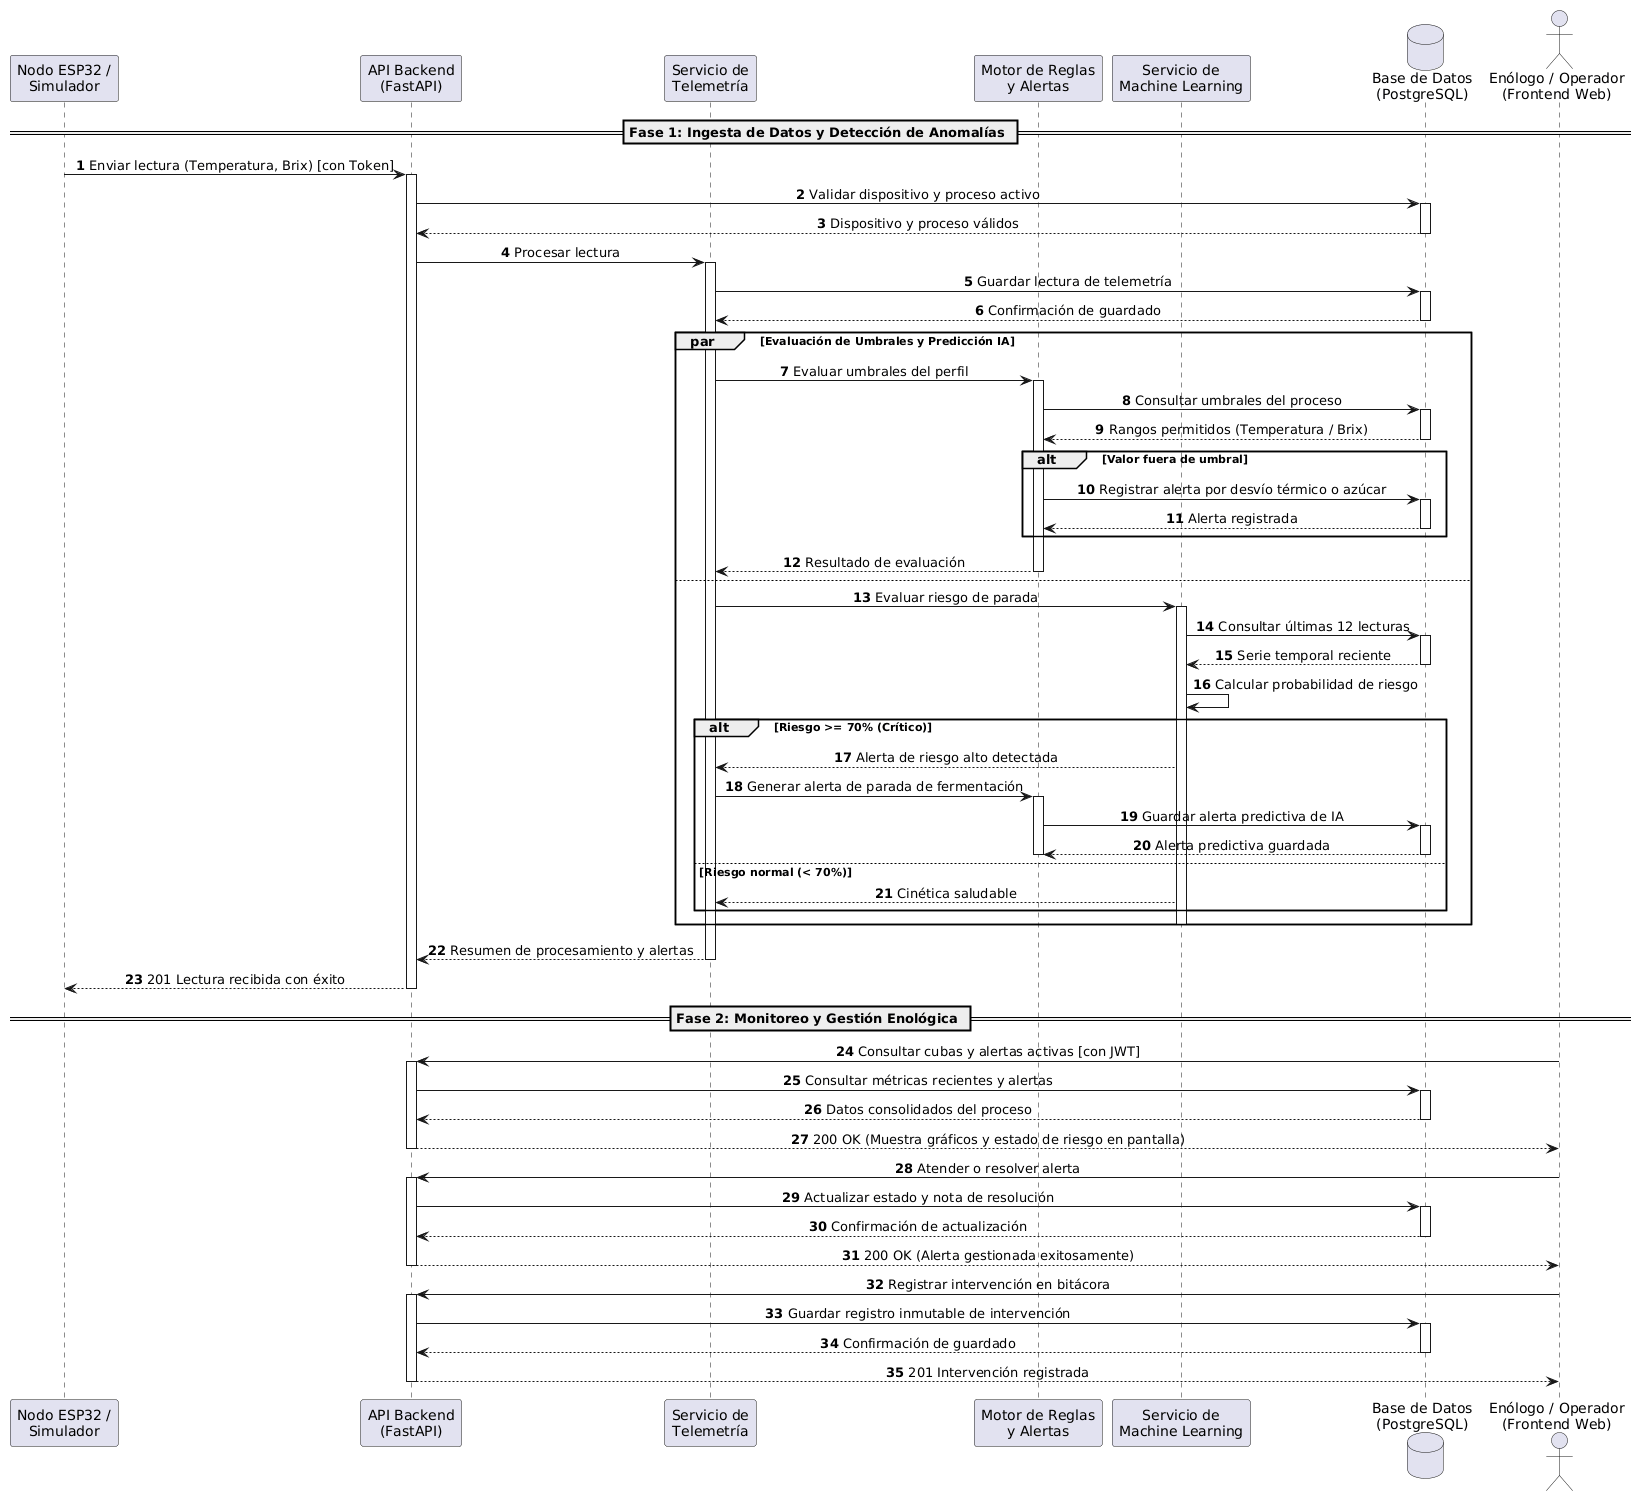

The diagram above was rendered by PlantUML. Its source (embedded in the PNG):
@startuml
autonumber
skinparam shadowing false
skinparam sequenceMessageAlign center

participant "Nodo ESP32 /\nSimulador" as ESP
participant "API Backend\n(FastAPI)" as API
participant "Servicio de\nTelemetría" as TelSvc
participant "Motor de Reglas\ny Alertas" as Rules
participant "Servicio de\nMachine Learning" as MLSvc
database "Base de Datos\n(PostgreSQL)" as DB
actor "Enólogo / Operador\n(Frontend Web)" as Enologo

== Fase 1: Ingesta de Datos y Detección de Anomalías ==

ESP -> API : Enviar lectura (Temperatura, Brix) [con Token]
activate API

API -> DB : Validar dispositivo y proceso activo
activate DB
DB --> API : Dispositivo y proceso válidos
deactivate DB

API -> TelSvc : Procesar lectura
activate TelSvc

TelSvc -> DB : Guardar lectura de telemetría
activate DB
DB --> TelSvc : Confirmación de guardado
deactivate DB

par Evaluación de Umbrales y Predicción IA
  TelSvc -> Rules : Evaluar umbrales del perfil
  activate Rules
  Rules -> DB : Consultar umbrales del proceso
  activate DB
  DB --> Rules : Rangos permitidos (Temperatura / Brix)
  deactivate DB

  alt Valor fuera de umbral
    Rules -> DB : Registrar alerta por desvío térmico o azúcar
    activate DB
    DB --> Rules : Alerta registrada
    deactivate DB
  end
  Rules --> TelSvc : Resultado de evaluación
  deactivate Rules
else
  TelSvc -> MLSvc : Evaluar riesgo de parada
  activate MLSvc
  MLSvc -> DB : Consultar últimas 12 lecturas
  activate DB
  DB --> MLSvc : Serie temporal reciente
  deactivate DB
  MLSvc -> MLSvc : Calcular probabilidad de riesgo

  alt Riesgo >= 70% (Crítico)
    MLSvc --> TelSvc : Alerta de riesgo alto detectada
    TelSvc -> Rules : Generar alerta de parada de fermentación
    activate Rules
    Rules -> DB : Guardar alerta predictiva de IA
    activate DB
    DB --> Rules : Alerta predictiva guardada
    deactivate DB
    deactivate Rules
  else Riesgo normal (< 70%)
    MLSvc --> TelSvc : Cinética saludable
  end
  deactivate MLSvc
end

TelSvc --> API : Resumen de procesamiento y alertas
deactivate TelSvc

API --> ESP : 201 Lectura recibida con éxito
deactivate API

== Fase 2: Monitoreo y Gestión Enológica ==

Enologo -> API : Consultar cubas y alertas activas [con JWT]
activate API
API -> DB : Consultar métricas recientes y alertas
activate DB
DB --> API : Datos consolidados del proceso
deactivate DB
API --> Enologo : 200 OK (Muestra gráficos y estado de riesgo en pantalla)
deactivate API

Enologo -> API : Atender o resolver alerta
activate API
API -> DB : Actualizar estado y nota de resolución
activate DB
DB --> API : Confirmación de actualización
deactivate DB
API --> Enologo : 200 OK (Alerta gestionada exitosamente)
deactivate API

Enologo -> API : Registrar intervención en bitácora
activate API
API -> DB : Guardar registro inmutable de intervención
activate DB
DB --> API : Confirmación de guardado
deactivate DB
API --> Enologo : 201 Intervención registrada
deactivate API
@enduml